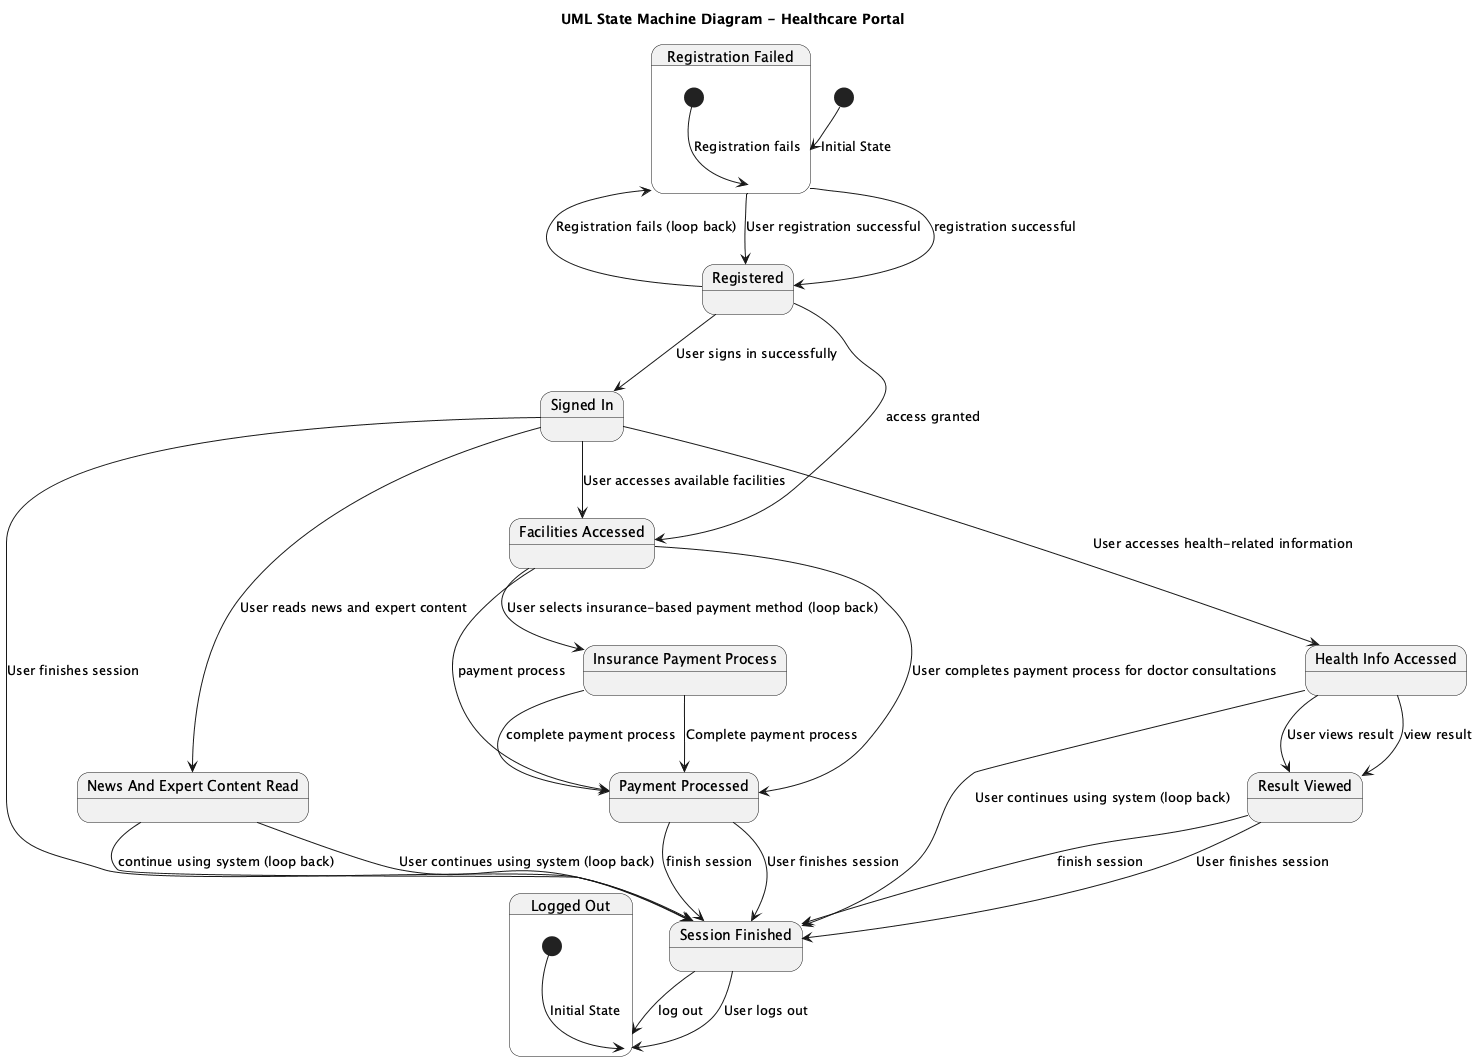

The diagram above was rendered by PlantUML. Its source (embedded in the PNG):
@startuml
title UML State Machine Diagram - Healthcare Portal

[*] --> RegistrationFailed : Initial State

state "Registration Failed" as RegistrationFailed {
  [*] --> RegistrationFailed : Registration fails
  RegistrationFailed --> Registered : User registration successful
}

state "Registered" as Registered {
  Registered --> SignedIn : User signs in successfully
  Registered --> RegistrationFailed : Registration fails (loop back)
}

state "Signed In" as SignedIn {
  SignedIn --> FacilitiesAccessed : User accesses available facilities
  SignedIn --> NewsAndExpertContentRead : User reads news and expert content
  SignedIn --> HealthInfoAccessed : User accesses health-related information
  SignedIn --> SessionFinished : User finishes session
}

state "Session Finished" as SessionFinished {
  SessionFinished --> LoggedOut : User logs out
}

state "Health Info Accessed" as HealthInfoAccessed {
  HealthInfoAccessed --> ResultViewed : User views result
  HealthInfoAccessed --> SessionFinished : User continues using system (loop back)
}

state "Result Viewed" as ResultViewed {
  ResultViewed --> SessionFinished : User finishes session
}

state "Facilities Accessed" as FacilitiesAccessed {
  FacilitiesAccessed --> PaymentProcessed : User completes payment process for doctor consultations
  FacilitiesAccessed --> InsurancePaymentProcess : User selects insurance-based payment method (loop back)
}

state "Insurance Payment Process" as InsurancePaymentProcess {
  InsurancePaymentProcess --> PaymentProcessed : Complete payment process
}

state "Payment Processed" as PaymentProcessed {
  PaymentProcessed --> SessionFinished : User finishes session
}

state "News And Expert Content Read" as NewsAndExpertContentRead {
  NewsAndExpertContentRead --> SessionFinished : User continues using system (loop back)
}

state "Logged Out" as LoggedOut {
  [*] --> LoggedOut : Initial State
}

RegistrationFailed --> Registered : registration successful

Registered --> FacilitiesAccessed : access granted
FacilitiesAccessed --> PaymentProcessed : payment process
PaymentProcessed --> SessionFinished : finish session

NewsAndExpertContentRead --> SessionFinished : continue using system (loop back)

HealthInfoAccessed --> ResultViewed : view result
ResultViewed --> SessionFinished : finish session

InsurancePaymentProcess --> PaymentProcessed : complete payment process

SessionFinished --> LoggedOut : log out

@enduml